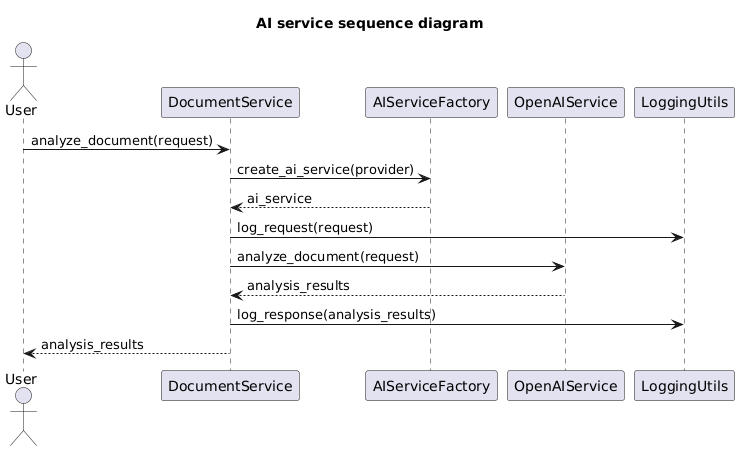

The diagram above was rendered by PlantUML. Its source (embedded in the PNG):
@startuml
title AI service sequence diagram
actor User
participant DocumentService
participant AIServiceFactory
participant OpenAIService
participant LoggingUtils

User -> DocumentService: analyze_document(request)
DocumentService -> AIServiceFactory: create_ai_service(provider)
AIServiceFactory --> DocumentService: ai_service

DocumentService -> LoggingUtils: log_request(request)
DocumentService -> OpenAIService: analyze_document(request)
OpenAIService --> DocumentService: analysis_results
DocumentService -> LoggingUtils: log_response(analysis_results)

DocumentService --> User: analysis_results
@enduml